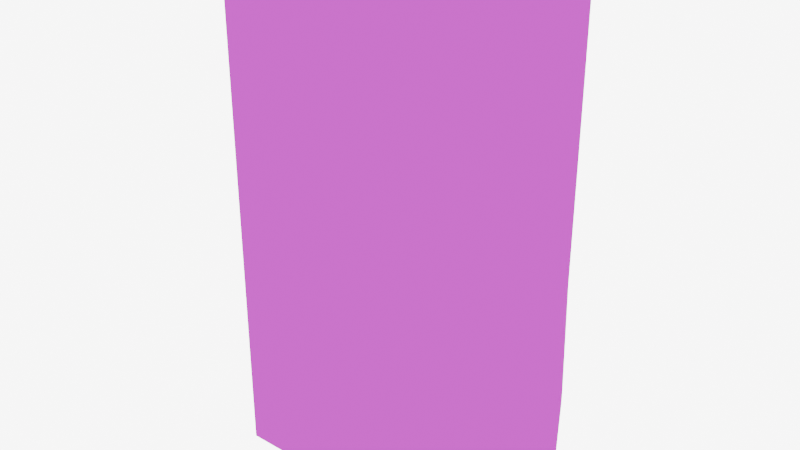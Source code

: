 # Source: shelf.blend  (saved by Blender 5.0.119; exported with 4.5.12 LTS)
import bpy
from mathutils import Matrix  # noqa: F401  (used for matrix-valued properties, if any)

bpy.ops.wm.read_factory_settings(use_empty=True)
scene = bpy.context.scene
scene.name = 'Scene'

# ---- collections
col_collection = bpy.data.collections.new('Collection'); scene.collection.children.link(col_collection)

# ---- images (referenced by path relative to the original .blend; pixels are not part of the script)
import os
ASSET_DIR = os.environ.get("B2B_ASSET_DIR", "")  # directory of the original .blend (textures are referenced by path, not embedded)
HERE = os.path.dirname(os.path.abspath(__file__))  # packed textures are extracted next to this script under _unpacked/

def load_image(name, relpath, width, height, colorspace="sRGB"):
    """Load a texture the original file referenced (path relative to the .blend, or extracted next to this script)."""
    p = next((c for c in (os.path.join(HERE, relpath), os.path.join(ASSET_DIR, relpath)) if relpath and os.path.exists(c)), "")
    if p:
        img = bpy.data.images.load(p, check_existing=True)
        img.name = name
    else:  # same state as the original file: an image datablock whose file is absent (Cycles renders it pink)
        img = bpy.data.images.new(name, width, height)
        img.source = "FILE"
        img.filepath = "//" + (relpath or name)
    img.colorspace_settings.name = colorspace
    return img
img_shelvingtext = load_image('ShelvingText', 'ShelvingText.png', 1024, 1024, 'sRGB')

# ---- materials (node trees are filled in below, after node groups)
mat_material_001 = bpy.data.materials.new('Material.001')

# ---- material node trees
mat_material_001.use_nodes = True; mat_material_001.node_tree.nodes.clear()
_N = mat_material_001.node_tree.nodes; _L = mat_material_001.node_tree.links
n0 = _N.new('ShaderNodeBsdfPrincipled'); n0.name = 'Principled BSDF'; n0.location = (-773, -113)
n0.inputs[0].default_value = (0.0768, 0.04519, 0.01946, 1.0)
n1 = _N.new('ShaderNodeOutputMaterial'); n1.name = 'Material Output'; n1.location = (200, 100)
n2 = _N.new('ShaderNodeTexImage'); n2.name = 'Image Texture'; n2.location = (-982, 200)
n2.image = img_shelvingtext
n3 = _N.new('ShaderNodeTexMagic'); n3.name = 'Magic Texture'; n3.location = (-1308, -43)
n3.turbulence_depth = 3
n3.inputs[1].default_value = 0.3
n3.inputs[2].default_value = -0.7
n4 = _N.new('NodeUndefined'); n4.name = 'Radial Tiling'; n4.location = (-428, -162)
n4.inputs[0].default_value = (0.0, 0.0)
n4.inputs[1].default_value = 5.0
n4.inputs[2].default_value = 0.0
_L.new(n3.outputs[0], n0.inputs[1])
_L.new(n3.outputs[0], n0.inputs[2])
_L.new(n3.outputs[0], n0.inputs[7])
_L.new(n3.outputs[0], n0.inputs[18])
_L.new(n3.outputs[1], n0.inputs[5])
_L.new(n2.outputs[0], n1.inputs[0])
n1.is_active_output = True

# ---- world
world_world = bpy.data.worlds.new('World'); scene.world = world_world
world_world.use_nodes = True; world_world.node_tree.nodes.clear()
_N = world_world.node_tree.nodes; _L = world_world.node_tree.links
n0 = _N.new('ShaderNodeOutputWorld'); n0.name = 'World Output'; n0.location = (200, 100)
n1 = _N.new('ShaderNodeBackground'); n1.name = 'Background'; n1.location = (-200, 100)
n1.inputs[0].default_value = (0.4792, 0.4792, 0.4792, 1.0)
n1.inputs[1].default_value = 16.7
_L.new(n1.outputs[0], n0.inputs[0])
n0.is_active_output = True
world_world.color = (0.05088, 0.05088, 0.05088)
world_world.sun_shadow_jitter_overblur = 0.0

# ---- meshes
me_cube_001 = bpy.data.meshes.new('Cube.001')
me_cube_001.from_pydata([(-1.0, -1.0, -1.0), (-1.0, -1.0, 7.0), (-0.8256, 1.0, -0.8256), (-0.8256, 1.0, 6.826), (1.0, -1.0, -1.0), (1.0, -1.0, 7.0), (0.8256, 1.0, -0.8256), (0.8256, 1.0, 6.826), (-1.0, 1.0, 7.0), (-1.0, 1.0, -1.0), (1.0, 1.0, -1.0), (1.0, 1.0, 7.0), (-0.8256, -0.8053, 6.826), (-0.8256, -0.8053, -0.8256), (0.8256, -0.8053, -0.8256), (0.8256, -0.8053, 6.826), (-1.0, -1.0, 3.0), (-1.0, 1.0, 2.621), (1.0, 1.0, 2.621), (1.0, -1.0, 3.0), (-0.8256, 1.0, 2.621), (0.8256, 1.0, 2.621), (-0.8256, -0.8053, 2.621), (0.8256, -0.8053, 2.621), (-1.0, -1.0, 5.0), (-1.0, 1.0, 4.618), (1.0, 1.0, 4.618), (1.0, -1.0, 5.0), (-0.8256, 1.0, 4.592), (0.8256, 1.0, 4.592), (-0.8256, -0.8053, 4.592), (0.8256, -0.8053, 4.592), (-1.016, 1.01, 0.6579), (1.016, 1.01, 0.6579), (1.0, -1.0, 1.0), (-0.8391, 1.01, 0.6753), (0.8391, 1.01, 0.6753), (-0.8391, -0.825, 0.6753), (0.8391, -0.825, 0.6753), (-1.0, -1.0, 1.0), (-1.016, 1.01, 0.4585), (1.016, 1.01, 0.4585), (1.0, -1.0, 0.0), (-0.8391, 1.01, 0.4845), (0.8391, 1.01, 0.4845), (-0.8391, -0.825, 0.4845), (0.8391, -0.825, 0.4845), (-1.0, -1.0, 0.0), (-1.0, -1.0, 2.0), (-1.0, 1.0, 2.402), (1.0, 1.0, 2.402), (1.0, -1.0, 2.0), (-0.8256, 1.0, 2.412), (0.8256, 1.0, 2.412), (-0.8256, -0.8053, 2.412), (0.8256, -0.8053, 2.412), (-1.0, 1.0, 4.32), (1.0, 1.0, 4.32), (1.0, -1.0, 4.0), (-0.8256, 1.0, 4.307), (0.8256, 1.0, 4.307), (-0.8256, -0.8053, 4.307), (0.8256, -0.8053, 4.307), (-1.0, -1.0, 4.0), (-1.0, -1.0, 6.0), (-1.0, 1.0, 6.0), (1.0, 1.0, 6.0), (1.0, -1.0, 6.0), (-0.8256, 1.0, 5.869), (0.8256, 1.0, 5.869), (-0.8256, -0.8053, 5.869), (0.8256, -0.8053, 5.869), (-0.8256, 0.8681, 2.621), (0.8256, 0.8681, 2.621), (-0.8256, 0.8681, 4.592), (0.8256, 0.8681, 4.592), (-0.8391, 0.8484, 0.6753), (0.8391, 0.8484, 0.6753), (-0.8391, 0.8484, 0.4845), (0.8391, 0.8484, 0.4845), (-0.8256, 0.8681, 2.412), (0.8256, 0.8681, 2.412), (-0.8256, 0.8681, 4.307), (0.8256, 0.8681, 4.307)], [], [(64, 1, 8, 65), (44, 6, 14, 46), (66, 11, 5, 67), (67, 5, 1, 64), (9, 10, 4, 0), (11, 8, 1, 5), (43, 2, 9, 40), (2, 6, 10, 9), (7, 3, 8, 11), (69, 7, 11, 66), (70, 12, 15, 71), (6, 2, 13, 14), (3, 7, 15, 12), (68, 3, 12, 70), (52, 20, 22, 54), (22, 23, 73, 72), (53, 21, 18, 50), (59, 20, 17, 56), (51, 19, 16, 48), (50, 18, 19, 51), (60, 21, 23, 62), (48, 16, 17, 49), (69, 29, 31, 71), (68, 28, 25, 65), (59, 28, 30, 61), (54, 22, 72, 80), (60, 29, 26, 57), (58, 27, 24, 63), (57, 26, 27, 58), (63, 24, 25, 56), (47, 39, 32, 40), (41, 33, 34, 42), (42, 34, 39, 47), (44, 36, 33, 41), (45, 37, 76, 78), (43, 35, 37, 45), (52, 35, 32, 49), (53, 36, 38, 55), (2, 43, 45, 13), (13, 45, 46, 14), (6, 44, 41, 10), (4, 42, 47, 0), (10, 41, 42, 4), (0, 47, 40, 9), (35, 43, 40, 32), (36, 44, 46, 38), (21, 53, 55, 23), (20, 52, 49, 17), (39, 48, 49, 32), (33, 50, 51, 34), (34, 51, 48, 39), (36, 53, 50, 33), (37, 54, 55, 38), (35, 52, 54, 37), (16, 63, 56, 17), (18, 57, 58, 19), (19, 58, 63, 16), (21, 60, 57, 18), (22, 61, 62, 23), (20, 59, 61, 22), (29, 60, 62, 31), (28, 59, 56, 25), (3, 68, 65, 8), (7, 69, 71, 15), (28, 68, 70, 30), (30, 70, 71, 31), (29, 69, 66, 26), (27, 67, 64, 24), (26, 66, 67, 27), (24, 64, 65, 25), (80, 72, 73, 81), (82, 74, 75, 83), (78, 76, 77, 79), (46, 45, 78, 79), (23, 55, 81, 73), (38, 46, 79, 77), (30, 31, 75, 74), (37, 38, 77, 76), (55, 54, 80, 81), (61, 30, 74, 82), (62, 61, 82, 83), (31, 62, 83, 75)])
_uv = me_cube_001.uv_layers.new(name='UVMap')
_uv.uv.foreach_set('vector', [0.5938, 0.0, 0.625, 0.0, 0.625, 0.25, 0.5938, 0.25, 0.4103, 0.4782, 0.3804, 0.4782, 0.3804, 0.4782, 0.4103, 0.4782, 0.5938, 0.5, 0.625, 0.5, 0.625, 0.75, 0.5938, 0.75, 0.5938, 0.75, 0.625, 0.75, 0.625, 1.0, 0.5938, 1.0, 0.125, 0.5, 0.375, 0.5, 0.375, 0.75, 0.125, 0.75, 0.625, 0.5, 0.875, 0.5, 0.875, 0.75, 0.625, 0.75, 0.4103, 0.2718, 0.3804, 0.2718, 0.375, 0.25, 0.4062, 0.25, 0.3804, 0.2718, 0.3804, 0.4782, 0.375, 0.5, 0.375, 0.25, 0.6196, 0.4782, 0.6196, 0.2718, 0.625, 0.25, 0.625, 0.5, 0.5897, 0.4782, 0.6196, 0.4782, 0.625, 0.5, 0.5938, 0.5, 0.5897, 0.2718, 0.6196, 0.2718, 0.6196, 0.4782, 0.5897, 0.4782, 0.3804, 0.4782, 0.3804, 0.2718, 0.3804, 0.2718, 0.3804, 0.4782, 0.6196, 0.2718, 0.6196, 0.4782, 0.6196, 0.4782, 0.6196, 0.2718, 0.5897, 0.2718, 0.6196, 0.2718, 0.6196, 0.2718, 0.5897, 0.2718, 0.4701, 0.2718, 0.5, 0.2718, 0.5, 0.2718, 0.4701, 0.2718, 0.5, 0.2718, 0.5, 0.4782, 0.5, 0.4782, 0.5, 0.2718, 0.4701, 0.4782, 0.5, 0.4782, 0.5, 0.5, 0.4688, 0.5, 0.5299, 0.2718, 0.5, 0.2718, 0.5, 0.25, 0.5312, 0.25, 0.4688, 0.75, 0.5, 0.75, 0.5, 1.0, 0.4688, 1.0, 0.4688, 0.5, 0.5, 0.5, 0.5, 0.75, 0.4688, 0.75, 0.5299, 0.4782, 0.5, 0.4782, 0.5, 0.4782, 0.5299, 0.4782, 0.4688, 0.0, 0.5, 0.0, 0.5, 0.25, 0.4688, 0.25, 0.5897, 0.4782, 0.5598, 0.4782, 0.5598, 0.4782, 0.5897, 0.4782, 0.5897, 0.2718, 0.5598, 0.2718, 0.5625, 0.25, 0.5938, 0.25, 0.5299, 0.2718, 0.5598, 0.2718, 0.5598, 0.2718, 0.5299, 0.2718, 0.4701, 0.2718, 0.5, 0.2718, 0.5, 0.2718, 0.4701, 0.2718, 0.5299, 0.4782, 0.5598, 0.4782, 0.5625, 0.5, 0.5312, 0.5, 0.5312, 0.75, 0.5625, 0.75, 0.5625, 1.0, 0.5312, 1.0, 0.5312, 0.5, 0.5625, 0.5, 0.5625, 0.75, 0.5312, 0.75, 0.5312, 0.0, 0.5625, 0.0, 0.5625, 0.25, 0.5312, 0.25, 0.4062, 0.0, 0.4375, 0.0, 0.4375, 0.25, 0.4062, 0.25, 0.4062, 0.5, 0.4375, 0.5, 0.4375, 0.75, 0.4062, 0.75, 0.4062, 0.75, 0.4375, 0.75, 0.4375, 1.0, 0.4062, 1.0, 0.4103, 0.4782, 0.4402, 0.4782, 0.4375, 0.5, 0.4062, 0.5, 0.4103, 0.2718, 0.4402, 0.2718, 0.4402, 0.2718, 0.4103, 0.2718, 0.4103, 0.2718, 0.4402, 0.2718, 0.4402, 0.2718, 0.4103, 0.2718, 0.4701, 0.2718, 0.4402, 0.2718, 0.4375, 0.25, 0.4688, 0.25, 0.4701, 0.4782, 0.4402, 0.4782, 0.4402, 0.4782, 0.4701, 0.4782, 0.3804, 0.2718, 0.4103, 0.2718, 0.4103, 0.2718, 0.3804, 0.2718, 0.3804, 0.2718, 0.4103, 0.2718, 0.4103, 0.4782, 0.3804, 0.4782, 0.3804, 0.4782, 0.4103, 0.4782, 0.4062, 0.5, 0.375, 0.5, 0.375, 0.75, 0.4062, 0.75, 0.4062, 1.0, 0.375, 1.0, 0.375, 0.5, 0.4062, 0.5, 0.4062, 0.75, 0.375, 0.75, 0.375, 0.0, 0.4062, 0.0, 0.4062, 0.25, 0.375, 0.25, 0.4402, 0.2718, 0.4103, 0.2718, 0.4062, 0.25, 0.4375, 0.25, 0.4402, 0.4782, 0.4103, 0.4782, 0.4103, 0.4782, 0.4402, 0.4782, 0.5, 0.4782, 0.4701, 0.4782, 0.4701, 0.4782, 0.5, 0.4782, 0.5, 0.2718, 0.4701, 0.2718, 0.4688, 0.25, 0.5, 0.25, 0.4375, 0.0, 0.4688, 0.0, 0.4688, 0.25, 0.4375, 0.25, 0.4375, 0.5, 0.4688, 0.5, 0.4688, 0.75, 0.4375, 0.75, 0.4375, 0.75, 0.4688, 0.75, 0.4688, 1.0, 0.4375, 1.0, 0.4402, 0.4782, 0.4701, 0.4782, 0.4688, 0.5, 0.4375, 0.5, 0.4402, 0.2718, 0.4701, 0.2718, 0.4701, 0.4782, 0.4402, 0.4782, 0.4402, 0.2718, 0.4701, 0.2718, 0.4701, 0.2718, 0.4402, 0.2718, 0.5, 0.0, 0.5312, 0.0, 0.5312, 0.25, 0.5, 0.25, 0.5, 0.5, 0.5312, 0.5, 0.5312, 0.75, 0.5, 0.75, 0.5, 0.75, 0.5312, 0.75, 0.5312, 1.0, 0.5, 1.0, 0.5, 0.4782, 0.5299, 0.4782, 0.5312, 0.5, 0.5, 0.5, 0.5, 0.2718, 0.5299, 0.2718, 0.5299, 0.4782, 0.5, 0.4782, 0.5, 0.2718, 0.5299, 0.2718, 0.5299, 0.2718, 0.5, 0.2718, 0.5598, 0.4782, 0.5299, 0.4782, 0.5299, 0.4782, 0.5598, 0.4782, 0.5598, 0.2718, 0.5299, 0.2718, 0.5312, 0.25, 0.5625, 0.25, 0.6196, 0.2718, 0.5897, 0.2718, 0.5938, 0.25, 0.625, 0.25, 0.6196, 0.4782, 0.5897, 0.4782, 0.5897, 0.4782, 0.6196, 0.4782, 0.5598, 0.2718, 0.5897, 0.2718, 0.5897, 0.2718, 0.5598, 0.2718, 0.5598, 0.2718, 0.5897, 0.2718, 0.5897, 0.4782, 0.5598, 0.4782, 0.5598, 0.4782, 0.5897, 0.4782, 0.5938, 0.5, 0.5625, 0.5, 0.5625, 0.75, 0.5938, 0.75, 0.5938, 1.0, 0.5625, 1.0, 0.5625, 0.5, 0.5938, 0.5, 0.5938, 0.75, 0.5625, 0.75, 0.5625, 0.0, 0.5938, 0.0, 0.5938, 0.25, 0.5625, 0.25, 0.4701, 0.2718, 0.5, 0.2718, 0.5, 0.4782, 0.4701, 0.4782, 0.5299, 0.2718, 0.5598, 0.2718, 0.5598, 0.4782, 0.5299, 0.4782, 0.4103, 0.2718, 0.4402, 0.2718, 0.4402, 0.4782, 0.4103, 0.4782, 0.4103, 0.4782, 0.4103, 0.2718, 0.4103, 0.2718, 0.4103, 0.4782, 0.5, 0.4782, 0.4701, 0.4782, 0.4701, 0.4782, 0.5, 0.4782, 0.4402, 0.4782, 0.4103, 0.4782, 0.4103, 0.4782, 0.4402, 0.4782, 0.5598, 0.2718, 0.5598, 0.4782, 0.5598, 0.4782, 0.5598, 0.2718, 0.4402, 0.2718, 0.4402, 0.4782, 0.4402, 0.4782, 0.4402, 0.2718, 0.4701, 0.4782, 0.4701, 0.2718, 0.4701, 0.2718, 0.4701, 0.4782, 0.5299, 0.2718, 0.5598, 0.2718, 0.5598, 0.2718, 0.5299, 0.2718, 0.5299, 0.4782, 0.5299, 0.2718, 0.5299, 0.2718, 0.5299, 0.4782, 0.5598, 0.4782, 0.5299, 0.4782, 0.5299, 0.4782, 0.5598, 0.4782])
me_cube_001.materials.append(mat_material_001)
me_cube_001.update()

# ---- objects
ob_cube = bpy.data.objects.new('Cube', me_cube_001)

# ---- transforms, parenting, visibility, modifiers, constraints
ob_cube.location = (0.0, 0.0, 1.0)
ob_cube.scale = (2.1, 1.0, 1.0)

# ---- collection membership
col_collection.objects.link(ob_cube)

# ---- scene / render settings (as saved in the file)
scene.frame_start = 1; scene.frame_end = 250; scene.frame_set(1)
scene.render.engine = 'CYCLES'
scene.render.bake_bias = 0.0
scene.render.bake_samples = 0
scene.cycles.sampling_pattern = 'TABULATED_SOBOL'
scene.eevee.use_volume_custom_range = False
bpy.context.view_layer.update()

# ---- added for rendering (the .blend has no active camera): camera
cam_auto = bpy.data.cameras.new('AutoCamera')
cam_auto.lens = 50.0
cam_auto.sensor_width = 36.0
cam_auto.clip_end = 1000.0
ob_auto_camera = bpy.data.objects.new('AutoCamera', cam_auto)
scene.collection.objects.link(ob_auto_camera)
ob_auto_camera.location = (8.59322, -10.3069, 10.8746)
ob_auto_camera.rotation_euler = (1.09748, -7.21219e-08, 0.694738)
scene.camera = ob_auto_camera
bpy.context.view_layer.update()
